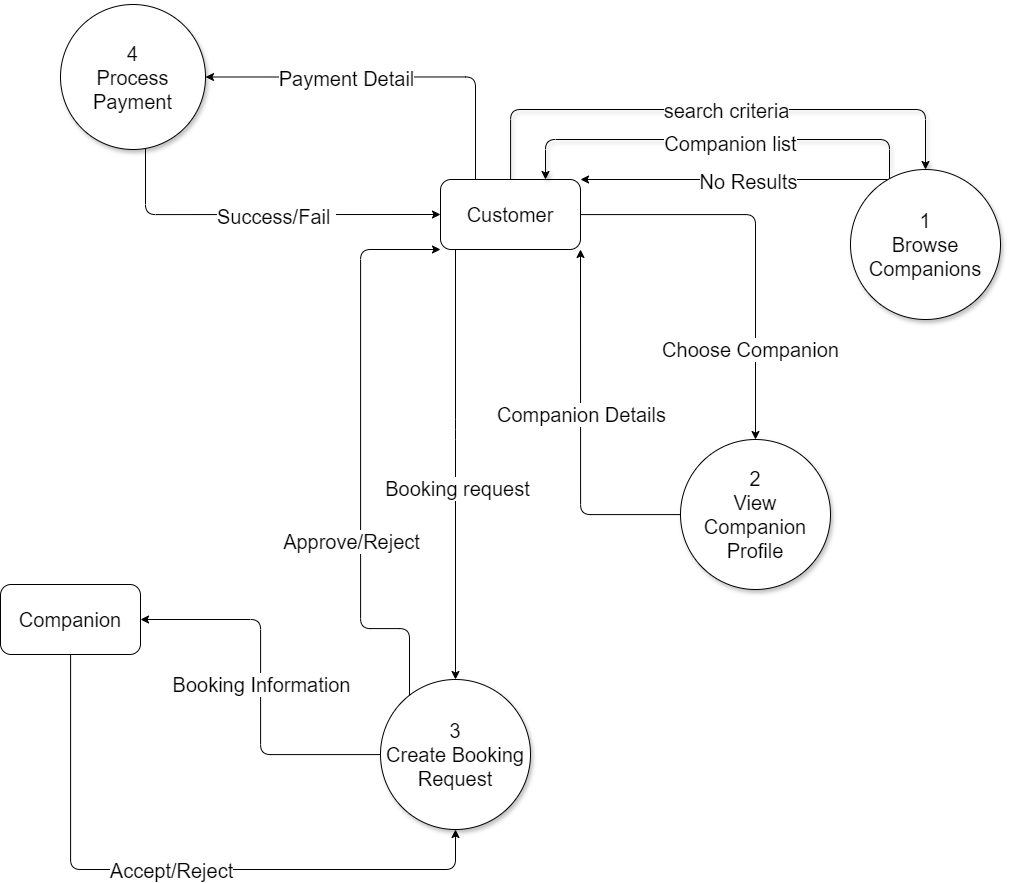

The diagram above was exported from draw.io. Its source (the exported page's mxGraphModel, read from the mxfile embedded in the PNG):
<mxGraphModel dx="1809" dy="1300" grid="1" gridSize="10" guides="1" tooltips="1" connect="1" arrows="1" fold="1" page="0" pageScale="1" pageWidth="4681" pageHeight="3300" background="none" math="0" shadow="0">
  <root>
    <mxCell id="0" />
    <mxCell id="1" parent="0" />
    <mxCell id="2" value="" style="edgeStyle=orthogonalEdgeStyle;rounded=1;hachureGap=4;orthogonalLoop=1;jettySize=auto;entryX=0.5;entryY=0;entryDx=0;entryDy=0;fontFamily=Helvetica;fontSize=20;fontColor=default;shadow=1;textShadow=0;labelBorderColor=none;html=1;" edge="1" source="8" target="13" parent="1">
      <mxGeometry relative="1" as="geometry">
        <Array as="points">
          <mxPoint x="1050" y="390" />
          <mxPoint x="1465" y="390" />
        </Array>
      </mxGeometry>
    </mxCell>
    <mxCell id="3" value="search criteria" style="edgeLabel;align=center;verticalAlign=middle;resizable=0;points=[];shadow=1;dashed=0;hachureGap=4;strokeColor=default;fontFamily=Helvetica;fontSize=20;fontColor=default;labelBackgroundColor=default;fillColor=default;textShadow=0;rounded=1;labelBorderColor=none;html=1;" vertex="1" connectable="0" parent="2">
      <mxGeometry x="-0.0338" y="-5" relative="1" as="geometry">
        <mxPoint x="21" y="-5" as="offset" />
      </mxGeometry>
    </mxCell>
    <mxCell id="4" value="" style="edgeStyle=orthogonalEdgeStyle;rounded=1;orthogonalLoop=1;jettySize=auto;entryX=0.5;entryY=0;entryDx=0;entryDy=0;fontSize=20;fontFamily=Helvetica;labelBorderColor=none;textShadow=0;html=1;" edge="1" source="8" target="23" parent="1">
      <mxGeometry relative="1" as="geometry">
        <Array as="points">
          <mxPoint x="995" y="710" />
          <mxPoint x="995" y="710" />
        </Array>
      </mxGeometry>
    </mxCell>
    <mxCell id="5" value="Booking request" style="edgeLabel;align=center;verticalAlign=middle;resizable=0;points=[];fontSize=20;rounded=1;fontFamily=Helvetica;labelBorderColor=none;textShadow=0;html=1;" vertex="1" connectable="0" parent="4">
      <mxGeometry x="0.1116" y="1" relative="1" as="geometry">
        <mxPoint as="offset" />
      </mxGeometry>
    </mxCell>
    <mxCell id="6" value="" style="edgeStyle=orthogonalEdgeStyle;rounded=1;orthogonalLoop=1;jettySize=auto;entryX=1;entryY=0.5;entryDx=0;entryDy=0;exitX=0.25;exitY=0;exitDx=0;exitDy=0;fontSize=20;fontFamily=Helvetica;labelBorderColor=none;textShadow=0;html=1;" edge="1" source="8" target="29" parent="1">
      <mxGeometry relative="1" as="geometry">
        <Array as="points">
          <mxPoint x="1015" y="358" />
        </Array>
      </mxGeometry>
    </mxCell>
    <mxCell id="7" value="Payment Detail" style="edgeLabel;align=center;verticalAlign=middle;resizable=0;points=[];fontSize=20;rounded=1;fontFamily=Helvetica;labelBorderColor=none;textShadow=0;html=1;" vertex="1" connectable="0" parent="6">
      <mxGeometry x="0.245" y="1" relative="1" as="geometry">
        <mxPoint as="offset" />
      </mxGeometry>
    </mxCell>
    <mxCell id="8" value="Customer" style="dashed=0;hachureGap=4;fontFamily=Helvetica;rounded=1;fontSize=20;textShadow=0;labelBorderColor=none;html=1;whiteSpace=wrap;" vertex="1" parent="1">
      <mxGeometry x="980" y="460" width="140" height="70" as="geometry" />
    </mxCell>
    <mxCell id="9" value="" style="edgeStyle=orthogonalEdgeStyle;shape=connector;rounded=1;hachureGap=4;orthogonalLoop=1;jettySize=auto;entryX=0.75;entryY=0;entryDx=0;entryDy=0;shadow=1;strokeColor=default;align=center;verticalAlign=middle;fontFamily=Helvetica;fontSize=20;fontColor=default;labelBackgroundColor=default;endArrow=classic;exitX=0;exitY=0;exitDx=0;exitDy=0;textShadow=0;labelBorderColor=none;html=1;" edge="1" source="13" target="8" parent="1">
      <mxGeometry relative="1" as="geometry">
        <Array as="points">
          <mxPoint x="1429" y="420" />
          <mxPoint x="1085" y="420" />
        </Array>
      </mxGeometry>
    </mxCell>
    <mxCell id="10" value="Companion list" style="edgeLabel;align=center;verticalAlign=middle;resizable=0;points=[];fontSize=20;textShadow=0;rounded=1;fontFamily=Helvetica;labelBorderColor=none;html=1;" vertex="1" connectable="0" parent="9">
      <mxGeometry x="0.0124" y="3" relative="1" as="geometry">
        <mxPoint as="offset" />
      </mxGeometry>
    </mxCell>
    <mxCell id="11" value="" style="edgeStyle=orthogonalEdgeStyle;rounded=1;orthogonalLoop=1;jettySize=auto;entryX=1;entryY=0;entryDx=0;entryDy=0;fontSize=20;textShadow=0;fontFamily=Helvetica;labelBorderColor=none;html=1;" edge="1" source="13" target="8" parent="1">
      <mxGeometry relative="1" as="geometry">
        <Array as="points">
          <mxPoint x="1300" y="460" />
          <mxPoint x="1300" y="460" />
        </Array>
      </mxGeometry>
    </mxCell>
    <mxCell id="12" value="No Results" style="edgeLabel;align=center;verticalAlign=middle;resizable=0;points=[];fontSize=20;textShadow=0;rounded=1;fontFamily=Helvetica;labelBorderColor=none;html=1;" vertex="1" connectable="0" parent="11">
      <mxGeometry x="-0.0918" y="1" relative="1" as="geometry">
        <mxPoint as="offset" />
      </mxGeometry>
    </mxCell>
    <mxCell id="13" value="1&lt;div&gt;Browse Companions&lt;/div&gt;" style="shape=ellipse;dashed=0;aspect=fixed;perimeter=ellipsePerimeter;hachureGap=4;fontFamily=Helvetica;shadow=1;fontSize=20;textShadow=0;rounded=1;labelBorderColor=none;html=1;whiteSpace=wrap;" vertex="1" parent="1">
      <mxGeometry x="1390" y="450" width="150" height="150" as="geometry" />
    </mxCell>
    <mxCell id="14" value="" style="edgeStyle=orthogonalEdgeStyle;rounded=1;orthogonalLoop=1;jettySize=auto;entryX=1;entryY=1;entryDx=0;entryDy=0;fontSize=20;textShadow=0;fontFamily=Helvetica;labelBorderColor=none;html=1;" edge="1" source="16" target="8" parent="1">
      <mxGeometry relative="1" as="geometry" />
    </mxCell>
    <mxCell id="15" value="Companion Details" style="edgeLabel;align=center;verticalAlign=middle;resizable=0;points=[];fontSize=20;textShadow=0;rounded=1;fontFamily=Helvetica;labelBorderColor=none;html=1;" vertex="1" connectable="0" parent="14">
      <mxGeometry x="0.0946" relative="1" as="geometry">
        <mxPoint y="-1" as="offset" />
      </mxGeometry>
    </mxCell>
    <mxCell id="16" value="2&lt;div&gt;View Companion Profile&lt;/div&gt;" style="shape=ellipse;dashed=0;aspect=fixed;perimeter=ellipsePerimeter;hachureGap=4;fontFamily=Helvetica;shadow=1;fontSize=20;textShadow=0;rounded=1;labelBorderColor=none;html=1;whiteSpace=wrap;" vertex="1" parent="1">
      <mxGeometry x="1220" y="720" width="150" height="150" as="geometry" />
    </mxCell>
    <mxCell id="17" value="" style="edgeStyle=orthogonalEdgeStyle;rounded=1;orthogonalLoop=1;jettySize=auto;entryX=0.5;entryY=0;entryDx=0;entryDy=0;fontSize=20;textShadow=0;fontFamily=Helvetica;labelBorderColor=none;html=1;" edge="1" source="8" target="16" parent="1">
      <mxGeometry relative="1" as="geometry">
        <Array as="points">
          <mxPoint x="1295" y="495" />
        </Array>
      </mxGeometry>
    </mxCell>
    <mxCell id="18" value="Choose Companion" style="edgeLabel;align=center;verticalAlign=middle;resizable=0;points=[];fontSize=20;textShadow=0;rounded=1;fontFamily=Helvetica;labelBorderColor=none;html=1;" vertex="1" connectable="0" parent="17">
      <mxGeometry x="0.5456" y="-6" relative="1" as="geometry">
        <mxPoint as="offset" />
      </mxGeometry>
    </mxCell>
    <mxCell id="19" value="" style="edgeStyle=orthogonalEdgeStyle;rounded=1;orthogonalLoop=1;jettySize=auto;entryX=1;entryY=0.5;entryDx=0;entryDy=0;fontSize=20;fontFamily=Helvetica;labelBorderColor=none;textShadow=0;html=1;" edge="1" source="23" target="26" parent="1">
      <mxGeometry relative="1" as="geometry" />
    </mxCell>
    <mxCell id="20" value="Booking Information" style="edgeLabel;align=center;verticalAlign=middle;resizable=0;points=[];fontSize=20;rounded=1;fontFamily=Helvetica;labelBorderColor=none;textShadow=0;html=1;" vertex="1" connectable="0" parent="19">
      <mxGeometry x="0.0151" relative="1" as="geometry">
        <mxPoint as="offset" />
      </mxGeometry>
    </mxCell>
    <mxCell id="21" value="" style="edgeStyle=orthogonalEdgeStyle;rounded=1;orthogonalLoop=1;jettySize=auto;entryX=0;entryY=1;entryDx=0;entryDy=0;exitX=0;exitY=0;exitDx=0;exitDy=0;fontSize=20;fontFamily=Helvetica;labelBorderColor=none;textShadow=0;html=1;" edge="1" source="23" target="8" parent="1">
      <mxGeometry relative="1" as="geometry">
        <Array as="points">
          <mxPoint x="949" y="909" />
          <mxPoint x="900" y="909" />
          <mxPoint x="900" y="530" />
        </Array>
      </mxGeometry>
    </mxCell>
    <mxCell id="22" value="Approve/Reject" style="edgeLabel;align=center;verticalAlign=middle;resizable=0;points=[];fontSize=20;rounded=1;fontFamily=Helvetica;labelBorderColor=none;textShadow=0;html=1;" vertex="1" connectable="0" parent="21">
      <mxGeometry x="-0.2676" y="1" relative="1" as="geometry">
        <mxPoint x="-9" y="-2" as="offset" />
      </mxGeometry>
    </mxCell>
    <mxCell id="23" value="3&lt;br&gt;Create Booking Request&lt;br&gt;" style="shape=ellipse;dashed=0;aspect=fixed;perimeter=ellipsePerimeter;hachureGap=4;fontFamily=Helvetica;shadow=1;fontSize=20;textShadow=0;rounded=1;labelBorderColor=none;html=1;whiteSpace=wrap;" vertex="1" parent="1">
      <mxGeometry x="920" y="960" width="150" height="150" as="geometry" />
    </mxCell>
    <mxCell id="24" value="" style="edgeStyle=orthogonalEdgeStyle;rounded=1;orthogonalLoop=1;jettySize=auto;entryX=0.5;entryY=1;entryDx=0;entryDy=0;fontSize=20;html=1;curved=0;" edge="1" source="26" target="23" parent="1">
      <mxGeometry relative="1" as="geometry">
        <Array as="points">
          <mxPoint x="610" y="1150" />
          <mxPoint x="995" y="1150" />
        </Array>
      </mxGeometry>
    </mxCell>
    <mxCell id="25" value="Accept/Reject" style="edgeLabel;align=center;verticalAlign=middle;resizable=0;points=[];fontSize=20;html=1;" vertex="1" connectable="0" parent="24">
      <mxGeometry x="-0.0181" relative="1" as="geometry">
        <mxPoint as="offset" />
      </mxGeometry>
    </mxCell>
    <mxCell id="26" value="Companion" style="dashed=0;hachureGap=4;fontFamily=Helvetica;rounded=1;fontSize=20;textShadow=0;labelBorderColor=none;html=1;whiteSpace=wrap;" vertex="1" parent="1">
      <mxGeometry x="540" y="865" width="140" height="70" as="geometry" />
    </mxCell>
    <mxCell id="27" value="" style="edgeStyle=orthogonalEdgeStyle;rounded=1;orthogonalLoop=1;jettySize=auto;entryX=0;entryY=0.5;entryDx=0;entryDy=0;fontSize=20;fontFamily=Helvetica;labelBorderColor=none;textShadow=0;html=1;" edge="1" source="29" target="8" parent="1">
      <mxGeometry relative="1" as="geometry">
        <Array as="points">
          <mxPoint x="685" y="495" />
        </Array>
      </mxGeometry>
    </mxCell>
    <mxCell id="28" value="Success/Fail&amp;nbsp;" style="edgeLabel;align=center;verticalAlign=middle;resizable=0;points=[];fontSize=20;rounded=1;fontFamily=Helvetica;labelBorderColor=none;textShadow=0;html=1;" vertex="1" connectable="0" parent="27">
      <mxGeometry x="0.0855" y="-1" relative="1" as="geometry">
        <mxPoint as="offset" />
      </mxGeometry>
    </mxCell>
    <mxCell id="29" value="4&lt;br&gt;Process Payment&lt;br&gt;" style="shape=ellipse;dashed=0;aspect=fixed;perimeter=ellipsePerimeter;hachureGap=4;fontFamily=Helvetica;shadow=1;fontSize=20;textShadow=0;rounded=1;labelBorderColor=none;html=1;whiteSpace=wrap;" vertex="1" parent="1">
      <mxGeometry x="600" y="285" width="145" height="145" as="geometry" />
    </mxCell>
  </root>
</mxGraphModel>